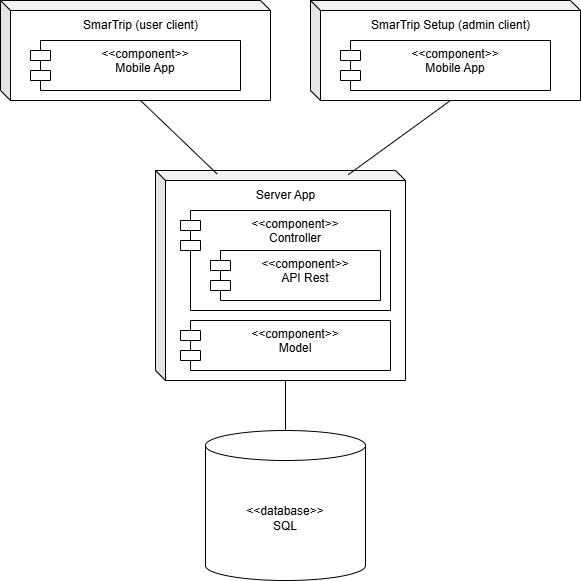

The diagram above was exported from draw.io. Its source (the exported page's mxGraphModel, read from the mxfile embedded in the PNG):
<mxGraphModel dx="1212" dy="642" grid="1" gridSize="10" guides="1" tooltips="1" connect="1" arrows="1" fold="1" page="1" pageScale="1" pageWidth="1169" pageHeight="1654" math="0" shadow="0">
  <root>
    <mxCell id="0" />
    <mxCell id="1" parent="0" />
    <mxCell id="Zv-x9roUwf_AeT_ahScK-1" value="SmarTrip (user client)" style="shape=cube;whiteSpace=wrap;html=1;boundedLbl=1;backgroundOutline=1;darkOpacity=0.05;darkOpacity2=0.1;size=10;verticalAlign=top;" parent="1" vertex="1">
      <mxGeometry x="330" y="140" width="270" height="100" as="geometry" />
    </mxCell>
    <mxCell id="Zv-x9roUwf_AeT_ahScK-2" value="SmarTrip Setup (admin client)" style="shape=cube;whiteSpace=wrap;html=1;boundedLbl=1;backgroundOutline=1;darkOpacity=0.05;darkOpacity2=0.1;size=10;verticalAlign=top;" parent="1" vertex="1">
      <mxGeometry x="640" y="140" width="270" height="100" as="geometry" />
    </mxCell>
    <mxCell id="Zv-x9roUwf_AeT_ahScK-3" value="Server App" style="shape=cube;whiteSpace=wrap;html=1;boundedLbl=1;backgroundOutline=1;darkOpacity=0.05;darkOpacity2=0.1;size=10;verticalAlign=top;" parent="1" vertex="1">
      <mxGeometry x="485" y="310" width="250" height="210" as="geometry" />
    </mxCell>
    <mxCell id="Zv-x9roUwf_AeT_ahScK-5" value="" style="endArrow=none;html=1;rounded=0;entryX=0;entryY=0;entryDx=140;entryDy=100;entryPerimeter=0;exitX=0.247;exitY=0.017;exitDx=0;exitDy=0;exitPerimeter=0;" parent="1" source="Zv-x9roUwf_AeT_ahScK-3" target="Zv-x9roUwf_AeT_ahScK-1" edge="1">
      <mxGeometry width="50" height="50" relative="1" as="geometry">
        <mxPoint x="700" y="410" as="sourcePoint" />
        <mxPoint x="750" y="360" as="targetPoint" />
      </mxGeometry>
    </mxCell>
    <mxCell id="Zv-x9roUwf_AeT_ahScK-6" value="" style="endArrow=none;html=1;rounded=0;exitX=0.771;exitY=0.02;exitDx=0;exitDy=0;exitPerimeter=0;entryX=0;entryY=0;entryDx=140;entryDy=100;entryPerimeter=0;" parent="1" source="Zv-x9roUwf_AeT_ahScK-3" target="Zv-x9roUwf_AeT_ahScK-2" edge="1">
      <mxGeometry width="50" height="50" relative="1" as="geometry">
        <mxPoint x="700" y="410" as="sourcePoint" />
        <mxPoint x="750" y="360" as="targetPoint" />
      </mxGeometry>
    </mxCell>
    <mxCell id="Zv-x9roUwf_AeT_ahScK-7" value="&amp;lt;&amp;lt;database&amp;gt;&amp;gt;&lt;div&gt;SQL&lt;/div&gt;" style="shape=cylinder3;whiteSpace=wrap;html=1;boundedLbl=1;backgroundOutline=1;size=15;" parent="1" vertex="1">
      <mxGeometry x="535" y="570" width="160" height="150" as="geometry" />
    </mxCell>
    <mxCell id="Zv-x9roUwf_AeT_ahScK-8" value="&amp;lt;&amp;lt;component&amp;gt;&amp;gt;&lt;div&gt;Mobile App&lt;/div&gt;" style="shape=module;align=left;spacingLeft=20;align=center;verticalAlign=top;whiteSpace=wrap;html=1;" parent="1" vertex="1">
      <mxGeometry x="360" y="180" width="210" height="50" as="geometry" />
    </mxCell>
    <mxCell id="Zv-x9roUwf_AeT_ahScK-9" value="&amp;lt;&amp;lt;component&amp;gt;&amp;gt;&lt;div&gt;Mobile App&lt;/div&gt;" style="shape=module;align=left;spacingLeft=20;align=center;verticalAlign=top;whiteSpace=wrap;html=1;" parent="1" vertex="1">
      <mxGeometry x="670" y="180" width="210" height="50" as="geometry" />
    </mxCell>
    <mxCell id="Zv-x9roUwf_AeT_ahScK-10" value="&amp;lt;&amp;lt;component&amp;gt;&amp;gt;&lt;div&gt;Controller&lt;/div&gt;" style="shape=module;align=left;spacingLeft=20;align=center;verticalAlign=top;whiteSpace=wrap;html=1;" parent="1" vertex="1">
      <mxGeometry x="510" y="350" width="210" height="100" as="geometry" />
    </mxCell>
    <mxCell id="Zv-x9roUwf_AeT_ahScK-11" value="&amp;lt;&amp;lt;component&amp;gt;&amp;gt;&lt;div&gt;Model&lt;/div&gt;" style="shape=module;align=left;spacingLeft=20;align=center;verticalAlign=top;whiteSpace=wrap;html=1;" parent="1" vertex="1">
      <mxGeometry x="510" y="460" width="210" height="50" as="geometry" />
    </mxCell>
    <mxCell id="Zv-x9roUwf_AeT_ahScK-13" value="" style="endArrow=none;html=1;rounded=0;exitX=0.5;exitY=0;exitDx=0;exitDy=0;exitPerimeter=0;entryX=0;entryY=0;entryDx=130;entryDy=210;entryPerimeter=0;" parent="1" source="Zv-x9roUwf_AeT_ahScK-7" target="Zv-x9roUwf_AeT_ahScK-3" edge="1">
      <mxGeometry width="50" height="50" relative="1" as="geometry">
        <mxPoint x="680" y="560" as="sourcePoint" />
        <mxPoint x="620" y="540" as="targetPoint" />
      </mxGeometry>
    </mxCell>
    <mxCell id="_GEy8ExfPIXIOv9Z5U6f-1" value="&amp;lt;&amp;lt;component&amp;gt;&amp;gt;&lt;div&gt;API Rest&lt;/div&gt;" style="shape=module;align=left;spacingLeft=20;align=center;verticalAlign=top;whiteSpace=wrap;html=1;" vertex="1" parent="1">
      <mxGeometry x="540" y="390" width="170" height="50" as="geometry" />
    </mxCell>
  </root>
</mxGraphModel>